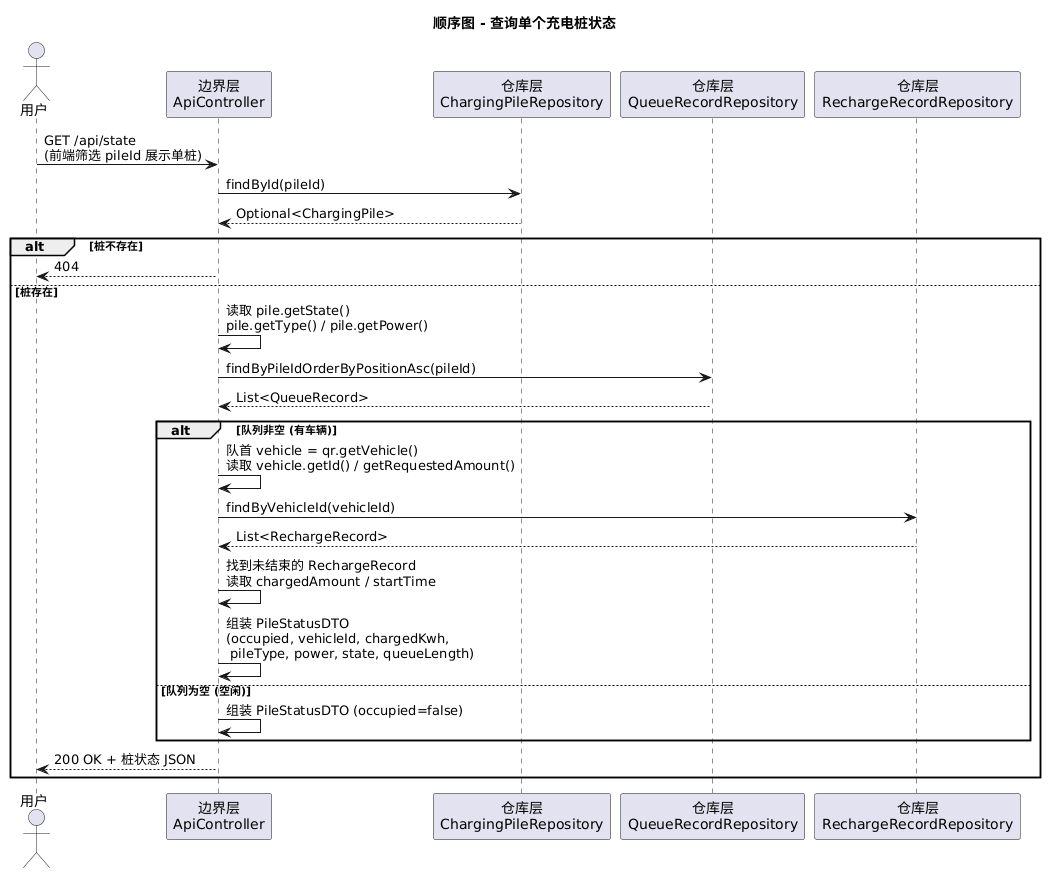

The diagram above was rendered by PlantUML. Its source (embedded in the PNG):
@startuml getPileStatus
title 顺序图 - 查询单个充电桩状态

actor 用户 as User
participant "边界层\nApiController" as API
participant "仓库层\nChargingPileRepository" as CPR
participant "仓库层\nQueueRecordRepository" as QRR
participant "仓库层\nRechargeRecordRepository" as RRR

User -> API : GET /api/state\n(前端筛选 pileId 展示单桩)

API -> CPR : findById(pileId)
CPR --> API : Optional<ChargingPile>

alt 桩不存在
    API --> User : 404
else 桩存在
    API -> API : 读取 pile.getState()\npile.getType() / pile.getPower()

    API -> QRR : findByPileIdOrderByPositionAsc(pileId)
    QRR --> API : List<QueueRecord>

    alt 队列非空 (有车辆)
        API -> API : 队首 vehicle = qr.getVehicle()\n读取 vehicle.getId() / getRequestedAmount()

        API -> RRR : findByVehicleId(vehicleId)
        RRR --> API : List<RechargeRecord>

        API -> API : 找到未结束的 RechargeRecord\n读取 chargedAmount / startTime
        API -> API : 组装 PileStatusDTO\n(occupied, vehicleId, chargedKwh,\n pileType, power, state, queueLength)
    else 队列为空 (空闲)
        API -> API : 组装 PileStatusDTO (occupied=false)
    end

    API --> User : 200 OK + 桩状态 JSON
end
@enduml